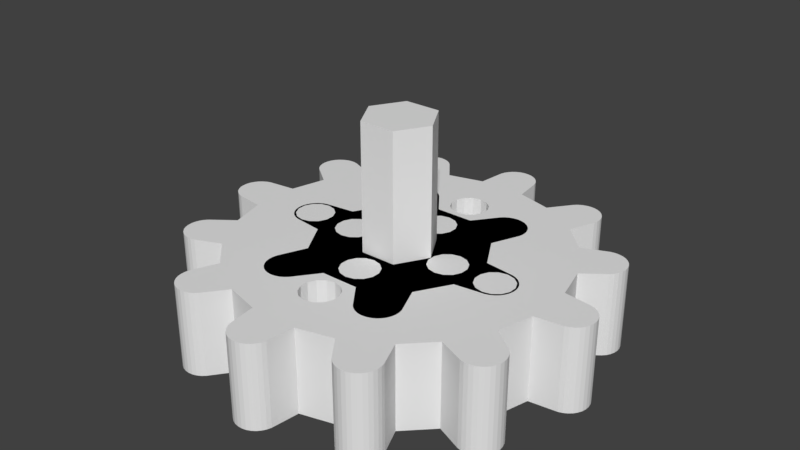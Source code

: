 # Source: PegsNGears.blend  (saved by Blender 2.77.0; exported with 4.5.12 LTS)
import bpy
from mathutils import Matrix  # noqa: F401  (used for matrix-valued properties, if any)

bpy.ops.wm.read_factory_settings(use_empty=True)
scene = bpy.context.scene
scene.name = 'Scene'

# ---- collections
col_collection_1 = bpy.data.collections.new('Collection 1'); scene.collection.children.link(col_collection_1)

# ---- world
world_world = bpy.data.worlds.new('World'); scene.world = world_world
world_world.color = (0.05088, 0.05088, 0.05088)
world_world.use_sun_shadow = False
world_world.sun_shadow_jitter_overblur = 0.0
world_world.cycles.sampling_method = 'MANUAL'

# ---- meshes
me_peg = bpy.data.meshes.new('Peg')
me_peg.from_pydata([(0.2125, 0.0, 1.0), (0.1063, 0.184, 0.0), (0.1063, 0.184, 1.0), (0.2125, 0.0, 0.0), (-0.1063, 0.184, 1.0), (-0.1063, 0.184, 0.0), (-0.2125, 2.602e-17, 0.0), (-0.2125, 2.602e-17, 1.0), (-0.1063, -0.184, 0.0), (-0.1063, -0.184, 1.0), (0.1063, -0.184, 1.0), (0.1063, -0.184, 0.0)], [], [(0, 1, 2), (1, 0, 3), (1, 4, 2), (4, 1, 5), (6, 4, 5), (4, 6, 7), (8, 7, 6), (7, 8, 9), (8, 10, 9), (10, 8, 11), (10, 3, 0), (3, 10, 11), (11, 1, 3), (8, 1, 11), (8, 5, 1), (5, 8, 6), (2, 10, 0), (4, 10, 2), (4, 9, 10), (9, 4, 7)])
_uv = me_peg.uv_layers.new(name='UVMap')
_uv.uv.foreach_set('vector', [0.9928, 0.5, 0.7464, 0.9268, 0.7464, 0.9268, 0.7464, 0.9268, 0.9928, 0.5, 0.9928, 0.5, 0.7464, 0.9268, 0.2536, 0.9268, 0.7464, 0.9268, 0.2536, 0.9268, 0.7464, 0.9268, 0.2536, 0.9268, 0.007211, 0.5, 0.2536, 0.9268, 0.2536, 0.9268, 0.2536, 0.9268, 0.007211, 0.5, 0.007211, 0.5, 0.2536, 0.07323, 0.007211, 0.5, 0.007211, 0.5, 0.007211, 0.5, 0.2536, 0.07323, 0.2536, 0.07323, 0.2536, 0.07323, 0.7464, 0.07323, 0.2536, 0.07323, 0.7464, 0.07323, 0.2536, 0.07323, 0.7464, 0.07323, 0.7464, 0.07323, 0.9928, 0.5, 0.9928, 0.5, 0.9928, 0.5, 0.7464, 0.07323, 0.7464, 0.07323, 0.7464, 0.07323, 0.7464, 0.9268, 0.9928, 0.5, 0.2536, 0.07323, 0.7464, 0.9268, 0.7464, 0.07323, 0.2536, 0.07323, 0.2536, 0.9268, 0.7464, 0.9268, 0.2536, 0.9268, 0.2536, 0.07323, 0.007211, 0.5, 0.7464, 0.9268, 0.7464, 0.07323, 0.9928, 0.5, 0.2536, 0.9268, 0.7464, 0.07323, 0.7464, 0.9268, 0.2536, 0.9268, 0.2536, 0.07323, 0.7464, 0.07323, 0.2536, 0.07323, 0.2536, 0.9268, 0.007211, 0.5])
me_peg.use_remesh_preserve_volume = False
me_peg.use_remesh_preserve_attributes = False
me_peg.use_mirror_vertex_groups = False
me_peg.update()
me_geart12 = bpy.data.meshes.new('GearT12')
me_geart12.from_pydata([(-0.9532, 0.1428, -0.25), (-1.117, 0.1223, 0.25), (-0.9532, 0.1428, 0.25), (-1.117, 0.1223, -0.25), (-1.164, 0.1011, -0.25), (-1.184, 0.08364, 0.25), (-1.164, 0.1011, 0.25), (-1.184, 0.08364, -0.25), (-1.164, -0.1011, -0.25), (-1.142, -0.1142, 0.25), (-1.164, -0.1011, 0.25), (-1.142, -0.1142, -0.25), (-1.142, 0.1142, 0.25), (-1.142, 0.1142, -0.25), (-1.117, -0.1223, -0.25), (-0.9532, -0.1428, 0.25), (-1.117, -0.1223, 0.25), (-0.9532, -0.1428, -0.25), (0.6643, -0.9834, -0.25), (0.6698, -0.9317, -0.25), (0.6698, -0.9578, -0.25), (0.6643, -0.9061, -0.25), (0.6537, -1.007, -0.25), (0.6384, -1.028, -0.25), (0.6189, -1.046, -0.25), (0.4526, -1.028, -0.25), (0.5963, -1.059, -0.25), (1.067, -0.5715, -0.25), (1.067, -0.5195, -0.25), (1.07, -0.5455, -0.25), (1.059, -0.5963, -0.25), (1.059, -0.4946, -0.25), (1.046, -0.6189, -0.25), (1.046, -0.472, -0.25), (1.028, -0.6384, -0.25), (1.028, -0.4526, -0.25), (1.007, -0.6537, -0.25), (0.9834, -0.6643, -0.25), (0.9578, -0.6698, -0.25), (0.9317, -0.6698, -0.25), (0.9061, -0.6643, -0.25), (0.8969, -0.3529, -0.25), (0.6279, -0.1125, -0.25), (0.7541, -0.6003, -0.25), (1.21, -0.03863, -0.25), (1.215, 0.01307, -0.25), (1.215, -0.01307, -0.25), (1.21, 0.03863, -0.25), (1.199, -0.0625, -0.25), (1.199, 0.0625, -0.25), (1.184, -0.08364, -0.25), (1.184, 0.08364, -0.25), (1.164, -0.1011, -0.25), (1.164, 0.1011, -0.25), (1.142, -0.1142, -0.25), (1.142, 0.1142, -0.25), (1.117, -0.1223, -0.25), (1.117, 0.1223, -0.25), (0.9532, -0.1428, -0.25), (0.9532, 0.1428, -0.25), (0.8969, 0.3529, -0.25), (1.067, 0.5195, -0.25), (1.067, 0.5715, -0.25), (1.07, 0.5455, -0.25), (1.059, 0.4946, -0.25), (1.059, 0.5963, -0.25), (1.046, 0.472, -0.25), (1.046, 0.6189, -0.25), (1.028, 0.4526, -0.25), (1.028, 0.6384, -0.25), (1.007, 0.6537, -0.25), (0.9834, 0.6643, -0.25), (0.9578, 0.6698, -0.25), (0.9317, 0.6698, -0.25), (0.9061, 0.6643, -0.25), (0.7375, -0.02503, -0.25), (0.7375, 0.02503, -0.25), (0.7158, 0.07014, -0.25), (0.7158, -0.07014, -0.25), (0.6767, -0.1014, -0.25), (0.579, -0.1014, -0.25), (0.6003, -0.7541, -0.25), (0.5715, -1.067, -0.25), (0.5455, -1.07, -0.25), (0.1097, -0.6529, -0.25), (0.3529, -0.8969, -0.25), (0.4946, -1.059, -0.25), (0.5195, -1.067, -0.25), (0.1097, -0.6028, -0.25), (0.08796, -0.5577, -0.25), (0.6767, 0.1014, -0.25), (0.7541, 0.6003, -0.25), (0.6279, 0.1125, -0.25), (0.579, 0.1014, -0.25), (0.6003, 0.7541, -0.25), (0.1097, 0.6028, -0.25), (0.4526, 1.028, -0.25), (0.3529, 0.8969, -0.25), (0.5963, 1.059, -0.25), (0.08796, 0.5577, -0.25), (0.5399, 0.07014, -0.25), (0.5715, 1.067, -0.25), (0.1407, 0.08125, -0.25), (0.5182, 0.02503, -0.25), (0.5399, -0.07014, -0.25), (0.1407, -0.08125, -0.25), (0.472, -1.046, -0.25), (0.5455, 1.07, -0.25), (0.5195, 1.067, -0.25), (0.08796, -0.698, -0.25), (0.1428, -0.9532, -0.25), (0.4946, 1.059, -0.25), (0.472, 1.046, -0.25), (-0.1428, -0.9532, -0.25), (0.1223, -1.117, -0.25), (-0.1223, -1.117, -0.25), (0.1142, -1.142, -0.25), (0.5182, -0.02503, -0.25), (0.04881, -0.5265, -0.25), (-3.608e-17, -0.1625, -0.25), (-1.144e-16, -0.5154, -0.25), (-0.04881, -0.5265, -0.25), (-0.1407, -0.08125, -0.25), (-0.08796, -0.5577, -0.25), (-0.579, -0.1014, -0.25), (-0.1097, -0.6028, -0.25), (-0.3529, -0.8969, -0.25), (-0.08796, -0.698, -0.25), (-0.1097, -0.6529, -0.25), (-0.6003, -0.7541, -0.25), (-0.7375, 0.02503, -0.25), (-0.8969, 0.3529, -0.25), (-1.184, -0.08364, -0.25), (-1.199, -0.0625, -0.25), (-1.199, 0.0625, -0.25), (-1.21, -0.03863, -0.25), (-1.21, 0.03863, -0.25), (-1.215, -0.01307, -0.25), (-1.215, 0.01307, -0.25), (-0.6279, 0.1125, -0.25), (-0.7541, 0.6003, -0.25), (-0.9061, 0.6643, -0.25), (-1.028, 0.4526, -0.25), (-0.9317, 0.6698, -0.25), (-0.9578, 0.6698, -0.25), (-0.9834, 0.6643, -0.25), (-1.007, 0.6537, -0.25), (-1.028, 0.6384, -0.25), (-1.046, 0.472, -0.25), (-1.046, 0.6189, -0.25), (-1.059, 0.4946, -0.25), (-1.059, 0.5963, -0.25), (-1.067, 0.5195, -0.25), (-1.067, 0.5715, -0.25), (-1.07, 0.5455, -0.25), (-0.1142, -1.142, -0.25), (0.1011, -1.164, -0.25), (0.08364, -1.184, -0.25), (0.0625, -1.199, -0.25), (0.04881, -0.7292, -0.25), (0.03863, -1.21, -0.25), (0.01307, -1.215, -0.25), (-1.644e-16, -0.7404, -0.25), (-0.01307, -1.215, -0.25), (-0.03863, -1.21, -0.25), (-0.0625, -1.199, -0.25), (-0.08364, -1.184, -0.25), (-0.1011, -1.164, -0.25), (-0.04881, -0.7292, -0.25), (0.1097, 0.6529, -0.25), (0.08796, 0.698, -0.25), (0.1428, 0.9532, -0.25), (0.04881, 0.5265, -0.25), (3.608e-17, 0.1625, -0.25), (1.144e-16, 0.5154, -0.25), (-0.04881, 0.5265, -0.25), (-0.1407, 0.08125, -0.25), (-0.08796, 0.5577, -0.25), (-0.6003, 0.7541, -0.25), (-0.1097, 0.6529, -0.25), (-0.1097, 0.6028, -0.25), (-0.1428, 0.9532, -0.25), (-0.1142, 1.142, -0.25), (-0.5399, 0.07014, -0.25), (-0.579, 0.1014, -0.25), (-0.1223, 1.117, -0.25), (-0.5182, -0.02503, -0.25), (-0.5399, -0.07014, -0.25), (-0.5182, 0.02503, -0.25), (-0.4526, -1.028, -0.25), (-0.6643, -0.9061, -0.25), (-0.472, -1.046, -0.25), (-0.4946, -1.059, -0.25), (-0.3529, 0.8969, -0.25), (-0.5195, -1.067, -0.25), (-0.5455, -1.07, -0.25), (-0.5715, -1.067, -0.25), (-0.5963, -1.059, -0.25), (-0.7541, -0.6003, -0.25), (-0.6279, -0.1125, -0.25), (-0.8969, -0.3529, -0.25), (-0.6767, -0.1014, -0.25), (-0.7158, -0.07014, -0.25), (0.04881, 0.7292, -0.25), (1.644e-16, 0.7404, -0.25), (0.1223, 1.117, -0.25), (0.1142, 1.142, -0.25), (0.1011, 1.164, -0.25), (0.08364, 1.184, -0.25), (0.0625, 1.199, -0.25), (0.03863, 1.21, -0.25), (0.01307, 1.215, -0.25), (-0.01307, 1.215, -0.25), (-0.04881, 0.7292, -0.25), (-0.03863, 1.21, -0.25), (-0.0625, 1.199, -0.25), (-0.08796, 0.698, -0.25), (-0.08364, 1.184, -0.25), (-0.1011, 1.164, -0.25), (0.6643, 0.9061, -0.25), (0.6698, 0.9578, -0.25), (0.6698, 0.9317, -0.25), (0.6643, 0.9834, -0.25), (0.6537, 1.007, -0.25), (0.6384, 1.028, -0.25), (0.6189, 1.046, -0.25), (-0.6189, -1.046, -0.25), (-0.6384, -1.028, -0.25), (-0.6537, -1.007, -0.25), (-0.6643, -0.9834, -0.25), (-0.6698, -0.9578, -0.25), (-0.6698, -0.9317, -0.25), (-0.6643, 0.9061, -0.25), (-0.4526, 1.028, -0.25), (-0.472, 1.046, -0.25), (-0.4946, 1.059, -0.25), (-0.5195, 1.067, -0.25), (-0.5455, 1.07, -0.25), (-0.5715, 1.067, -0.25), (-0.6767, 0.1014, -0.25), (-0.7158, 0.07014, -0.25), (-0.7375, -0.02503, -0.25), (-0.9061, -0.6643, -0.25), (-1.028, -0.4526, -0.25), (-0.9317, -0.6698, -0.25), (-0.9578, -0.6698, -0.25), (-0.9834, -0.6643, -0.25), (-1.007, -0.6537, -0.25), (-1.028, -0.6384, -0.25), (-1.046, -0.6189, -0.25), (-1.046, -0.472, -0.25), (-1.059, -0.5963, -0.25), (-1.059, -0.4946, -0.25), (-1.067, -0.5715, -0.25), (-1.067, -0.5195, -0.25), (-1.07, -0.5455, -0.25), (-0.5963, 1.059, -0.25), (-0.6189, 1.046, -0.25), (-0.6384, 1.028, -0.25), (-0.6537, 1.007, -0.25), (-0.6643, 0.9834, -0.25), (-0.6698, 0.9317, -0.25), (-0.6698, 0.9578, -0.25), (-1.199, 0.0625, 0.25), (-1.21, 0.03863, 0.25), (-1.184, -0.08364, 0.25), (-1.215, 0.01307, 0.25), (-1.215, -0.01307, 0.25), (-1.21, -0.03863, 0.25), (-1.199, -0.0625, 0.25), (0.6643, 0.9834, 0.25), (0.6698, 0.9317, 0.25), (0.6698, 0.9578, 0.25), (0.6643, 0.9061, 0.25), (0.6537, 1.007, 0.25), (0.6384, 1.028, 0.25), (0.6189, 1.046, 0.25), (0.4526, 1.028, 0.25), (0.5963, 1.059, 0.25), (1.067, 0.5715, 0.25), (1.067, 0.5195, 0.25), (1.07, 0.5455, 0.25), (1.059, 0.5963, 0.25), (1.059, 0.4946, 0.25), (1.046, 0.6189, 0.25), (1.046, 0.472, 0.25), (1.028, 0.6384, 0.25), (1.028, 0.4526, 0.25), (1.007, 0.6537, 0.25), (0.9834, 0.6643, 0.25), (0.9578, 0.6698, 0.25), (0.9317, 0.6698, 0.25), (0.9061, 0.6643, 0.25), (0.8969, 0.3529, 0.25), (0.6279, 0.1125, 0.25), (0.7541, 0.6003, 0.25), (1.21, 0.03863, 0.25), (1.215, -0.01307, 0.25), (1.215, 0.01307, 0.25), (1.21, -0.03863, 0.25), (1.199, 0.0625, 0.25), (1.199, -0.0625, 0.25), (1.184, 0.08364, 0.25), (1.184, -0.08364, 0.25), (1.164, 0.1011, 0.25), (1.164, -0.1011, 0.25), (1.142, 0.1142, 0.25), (1.142, -0.1142, 0.25), (1.117, 0.1223, 0.25), (1.117, -0.1223, 0.25), (0.9532, 0.1428, 0.25), (0.9532, -0.1428, 0.25), (0.8969, -0.3529, 0.25), (1.067, -0.5195, 0.25), (1.067, -0.5715, 0.25), (1.07, -0.5455, 0.25), (1.059, -0.4946, 0.25), (1.059, -0.5963, 0.25), (1.046, -0.472, 0.25), (1.046, -0.6189, 0.25), (1.028, -0.4526, 0.25), (1.028, -0.6384, 0.25), (1.007, -0.6537, 0.25), (0.9834, -0.6643, 0.25), (0.9578, -0.6698, 0.25), (0.9317, -0.6698, 0.25), (0.9061, -0.6643, 0.25), (0.7375, 0.02503, 0.25), (0.7375, -0.02503, 0.25), (0.7158, -0.07014, 0.25), (0.7158, 0.07014, 0.25), (0.6767, 0.1014, 0.25), (0.579, 0.1014, 0.25), (0.6003, 0.7541, 0.25), (0.5715, 1.067, 0.25), (0.5455, 1.07, 0.25), (0.1097, 0.6529, 0.25), (0.3529, 0.8969, 0.25), (0.4946, 1.059, 0.25), (0.5195, 1.067, 0.25), (0.1097, 0.6028, 0.25), (0.08796, 0.5577, 0.25), (0.6767, -0.1014, 0.25), (0.7541, -0.6003, 0.25), (0.6279, -0.1125, 0.25), (0.579, -0.1014, 0.25), (0.6003, -0.7541, 0.25), (0.1097, -0.6028, 0.25), (0.4526, -1.028, 0.25), (0.3529, -0.8969, 0.25), (0.5963, -1.059, 0.25), (0.08796, -0.5577, 0.25), (0.5399, -0.07014, 0.25), (0.5715, -1.067, 0.25), (0.1407, -0.08125, 0.25), (0.5182, -0.02503, 0.25), (0.5399, 0.07014, 0.25), (0.1407, 0.08125, 0.25), (0.472, 1.046, 0.25), (0.5455, -1.07, 0.25), (0.5195, -1.067, 0.25), (0.08796, 0.698, 0.25), (0.1428, 0.9532, 0.25), (0.4946, -1.059, 0.25), (0.472, -1.046, 0.25), (-0.1428, 0.9532, 0.25), (0.1223, 1.117, 0.25), (-0.1223, 1.117, 0.25), (0.1142, 1.142, 0.25), (0.5182, 0.02503, 0.25), (0.04881, 0.5265, 0.25), (3.608e-17, 0.1625, 0.25), (1.144e-16, 0.5154, 0.25), (-0.04881, 0.5265, 0.25), (-0.1407, 0.08125, 0.25), (-0.08796, 0.5577, 0.25), (-0.579, 0.1014, 0.25), (-0.1097, 0.6028, 0.25), (-0.3529, 0.8969, 0.25), (-0.08796, 0.698, 0.25), (-0.1097, 0.6529, 0.25), (-0.6003, 0.7541, 0.25), (-0.7375, -0.02503, 0.25), (-0.8969, -0.3529, 0.25), (-0.6279, -0.1125, 0.25), (-0.7541, -0.6003, 0.25), (-0.9061, -0.6643, 0.25), (-1.028, -0.4526, 0.25), (-0.9317, -0.6698, 0.25), (-0.9578, -0.6698, 0.25), (-0.9834, -0.6643, 0.25), (-1.007, -0.6537, 0.25), (-1.028, -0.6384, 0.25), (-1.046, -0.472, 0.25), (-1.046, -0.6189, 0.25), (-1.059, -0.4946, 0.25), (-1.059, -0.5963, 0.25), (-1.067, -0.5195, 0.25), (-1.067, -0.5715, 0.25), (-1.07, -0.5455, 0.25), (0.6643, -0.9061, 0.25), (0.6698, -0.9578, 0.25), (0.6698, -0.9317, 0.25), (0.6643, -0.9834, 0.25), (0.6537, -1.007, 0.25), (0.6384, -1.028, 0.25), (0.6189, -1.046, 0.25), (-0.6643, 0.9061, 0.25), (-0.4526, 1.028, 0.25), (-0.6189, 1.046, 0.25), (-0.6384, 1.028, 0.25), (-0.6537, 1.007, 0.25), (-0.6643, 0.9834, 0.25), (-0.6698, 0.9578, 0.25), (-0.6698, 0.9317, 0.25), (-0.08796, -0.5577, 0.25), (-0.579, -0.1014, 0.25), (-0.1097, -0.6028, 0.25), (-0.6643, -0.9061, 0.25), (-0.3529, -0.8969, 0.25), (-0.6003, -0.7541, 0.25), (-0.4946, -1.059, 0.25), (-0.5195, -1.067, 0.25), (-0.5455, -1.07, 0.25), (-0.5715, -1.067, 0.25), (-0.6767, -0.1014, 0.25), (-0.7158, -0.07014, 0.25), (-0.7158, 0.07014, 0.25), (-0.7375, 0.02503, 0.25), (-0.9061, 0.6643, 0.25), (-0.8969, 0.3529, 0.25), (-0.7541, 0.6003, 0.25), (-1.028, 0.4526, 0.25), (-0.9317, 0.6698, 0.25), (-0.9578, 0.6698, 0.25), (-0.9834, 0.6643, 0.25), (-1.007, 0.6537, 0.25), (-1.028, 0.6384, 0.25), (-1.046, 0.6189, 0.25), (-1.046, 0.472, 0.25), (-1.059, 0.5963, 0.25), (-1.059, 0.4946, 0.25), (-1.067, 0.5715, 0.25), (-1.067, 0.5195, 0.25), (-1.07, 0.5455, 0.25), (-0.5963, -1.059, 0.25), (-0.6189, -1.046, 0.25), (-0.6384, -1.028, 0.25), (-0.6537, -1.007, 0.25), (-0.6643, -0.9834, 0.25), (-0.6698, -0.9317, 0.25), (-0.6698, -0.9578, 0.25), (-0.1142, 1.142, 0.25), (0.1011, 1.164, 0.25), (0.08364, 1.184, 0.25), (0.0625, 1.199, 0.25), (0.04881, 0.7292, 0.25), (0.03863, 1.21, 0.25), (0.01307, 1.215, 0.25), (1.644e-16, 0.7404, 0.25), (-0.01307, 1.215, 0.25), (-0.03863, 1.21, 0.25), (-0.0625, 1.199, 0.25), (-0.08364, 1.184, 0.25), (-0.1011, 1.164, 0.25), (-0.04881, 0.7292, 0.25), (0.1097, -0.6529, 0.25), (0.08796, -0.698, 0.25), (0.1428, -0.9532, 0.25), (0.04881, -0.5265, 0.25), (-3.608e-17, -0.1625, 0.25), (-1.144e-16, -0.5154, 0.25), (-0.04881, -0.5265, 0.25), (-0.1407, -0.08125, 0.25), (-0.1097, -0.6529, 0.25), (-0.1428, -0.9532, 0.25), (-0.1142, -1.142, 0.25), (-0.5182, -0.02503, 0.25), (-0.5182, 0.02503, 0.25), (-0.5399, -0.07014, 0.25), (-0.1223, -1.117, 0.25), (-0.5399, 0.07014, 0.25), (-0.5963, 1.059, 0.25), (-0.472, 1.046, 0.25), (-0.4946, 1.059, 0.25), (-0.4526, -1.028, 0.25), (-0.472, -1.046, 0.25), (-0.5195, 1.067, 0.25), (-0.5455, 1.07, 0.25), (-0.5715, 1.067, 0.25), (-0.6279, 0.1125, 0.25), (-0.6767, 0.1014, 0.25), (0.04881, -0.7292, 0.25), (-1.644e-16, -0.7404, 0.25), (0.1223, -1.117, 0.25), (0.1142, -1.142, 0.25), (0.1011, -1.164, 0.25), (0.08364, -1.184, 0.25), (0.0625, -1.199, 0.25), (0.03863, -1.21, 0.25), (0.01307, -1.215, 0.25), (-0.01307, -1.215, 0.25), (-0.04881, -0.7292, 0.25), (-0.03863, -1.21, 0.25), (-0.0625, -1.199, 0.25), (-0.08796, -0.698, 0.25), (-0.08364, -1.184, 0.25), (-0.1011, -1.164, 0.25)], [], [(0, 1, 2), (1, 0, 3), (4, 5, 6), (5, 4, 7), (8, 9, 10), (9, 8, 11), (3, 12, 1), (12, 3, 13), (14, 15, 16), (15, 14, 17), (18, 19, 20), (18, 21, 19), (22, 21, 18), (23, 21, 22), (24, 21, 23), (25, 21, 24), (25, 24, 26), (27, 28, 29), (30, 28, 27), (30, 31, 28), (32, 31, 30), (32, 33, 31), (34, 33, 32), (34, 35, 33), (36, 35, 34), (37, 35, 36), (38, 35, 37), (39, 35, 38), (40, 35, 39), (40, 41, 35), (42, 41, 43), (43, 41, 40), (44, 45, 46), (44, 47, 45), (48, 47, 44), (48, 49, 47), (50, 49, 48), (50, 51, 49), (52, 51, 50), (52, 53, 51), (54, 53, 52), (54, 55, 53), (56, 55, 54), (56, 57, 55), (58, 57, 56), (58, 59, 57), (41, 59, 58), (59, 41, 60), (61, 62, 63), (64, 62, 61), (64, 65, 62), (66, 65, 64), (66, 67, 65), (68, 67, 66), (68, 69, 67), (68, 70, 69), (68, 71, 70), (68, 72, 71), (68, 73, 72), (68, 74, 73), (60, 74, 68), (41, 75, 60), (76, 60, 75), (77, 60, 76), (41, 78, 75), (41, 79, 78), (41, 42, 79), (80, 43, 81), (43, 80, 42), (21, 25, 81), (25, 26, 82), (25, 82, 83), (84, 81, 85), (86, 83, 87), (81, 88, 80), (89, 80, 88), (25, 83, 86), (90, 60, 77), (60, 91, 74), (92, 60, 90), (60, 92, 91), (93, 91, 92), (91, 93, 94), (95, 94, 93), (96, 94, 97), (94, 96, 98), (99, 93, 100), (98, 96, 101), (102, 100, 103), (80, 89, 104), (102, 103, 105), (25, 86, 106), (100, 102, 99), (81, 25, 85), (101, 96, 107), (105, 104, 89), (107, 96, 108), (109, 85, 110), (108, 96, 111), (111, 96, 112), (113, 110, 114), (115, 114, 116), (81, 84, 88), (104, 105, 117), (117, 105, 103), (118, 105, 89), (118, 119, 105), (120, 119, 118), (121, 119, 120), (122, 121, 123), (124, 123, 125), (126, 127, 113), (121, 122, 119), (127, 126, 128), (128, 129, 125), (129, 128, 126), (0, 130, 17), (130, 0, 131), (14, 0, 17), (14, 3, 0), (11, 3, 14), (11, 13, 3), (8, 13, 11), (8, 4, 13), (132, 4, 8), (132, 7, 4), (133, 7, 132), (133, 134, 7), (135, 134, 133), (135, 136, 134), (137, 136, 135), (136, 137, 138), (139, 131, 140), (131, 141, 140), (142, 141, 131), (141, 142, 143), (143, 142, 144), (144, 142, 145), (145, 142, 146), (142, 147, 146), (148, 147, 142), (148, 149, 147), (150, 149, 148), (150, 151, 149), (152, 151, 150), (152, 153, 151), (153, 152, 154), (155, 116, 156), (85, 109, 84), (155, 156, 157), (155, 157, 158), (110, 159, 109), (155, 158, 160), (155, 160, 161), (110, 162, 159), (155, 161, 163), (155, 163, 164), (115, 116, 155), (155, 164, 165), (155, 165, 166), (114, 115, 113), (155, 166, 167), (110, 113, 162), (168, 113, 127), (162, 113, 168), (169, 94, 95), (94, 169, 97), (97, 170, 171), (170, 97, 169), (93, 99, 95), (102, 172, 99), (173, 172, 102), (172, 173, 174), (173, 175, 174), (176, 175, 173), (175, 176, 177), (178, 179, 180), (179, 181, 182), (183, 177, 176), (177, 184, 180), (182, 181, 185), (124, 125, 129), (186, 122, 187), (188, 176, 186), (129, 126, 189), (183, 176, 188), (190, 189, 191), (177, 183, 184), (190, 191, 192), (179, 193, 181), (179, 178, 193), (190, 192, 194), (187, 123, 124), (190, 194, 195), (190, 195, 196), (122, 186, 176), (190, 196, 197), (123, 187, 122), (198, 124, 129), (124, 198, 199), (200, 199, 198), (199, 200, 201), (17, 202, 200), (201, 200, 202), (203, 171, 170), (204, 171, 203), (182, 171, 204), (171, 182, 205), (205, 182, 206), (206, 182, 207), (207, 182, 208), (208, 182, 209), (209, 182, 210), (210, 182, 211), (211, 182, 212), (182, 204, 213), (212, 182, 214), (214, 182, 215), (182, 213, 216), (215, 182, 217), (182, 216, 179), (217, 182, 218), (219, 220, 221), (219, 222, 220), (219, 223, 222), (219, 224, 223), (219, 225, 224), (98, 219, 94), (219, 98, 225), (190, 197, 226), (190, 226, 227), (190, 227, 228), (190, 228, 229), (189, 190, 129), (230, 190, 229), (190, 230, 231), (232, 233, 178), (233, 232, 234), (193, 178, 233), (234, 232, 235), (235, 232, 236), (180, 184, 178), (236, 232, 237), (237, 232, 238), (140, 184, 139), (131, 139, 239), (131, 239, 240), (131, 240, 130), (184, 140, 178), (202, 17, 241), (241, 17, 130), (242, 200, 198), (243, 242, 244), (243, 244, 245), (243, 245, 246), (243, 246, 247), (243, 247, 248), (242, 243, 200), (249, 243, 248), (249, 250, 243), (251, 250, 249), (251, 252, 250), (253, 252, 251), (253, 254, 252), (254, 253, 255), (238, 232, 256), (256, 232, 257), (257, 232, 258), (258, 232, 259), (232, 260, 259), (261, 260, 232), (260, 261, 262), (11, 16, 9), (16, 11, 14), (13, 6, 12), (6, 13, 4), (136, 263, 134), (263, 136, 264), (132, 10, 265), (10, 132, 8), (137, 266, 138), (266, 137, 267), (138, 264, 136), (264, 138, 266), (134, 5, 7), (5, 134, 263), (133, 268, 135), (268, 133, 269), (135, 267, 137), (267, 135, 268), (270, 271, 272), (270, 273, 271), (274, 273, 270), (275, 273, 274), (276, 273, 275), (277, 273, 276), (277, 276, 278), (279, 280, 281), (282, 280, 279), (282, 283, 280), (284, 283, 282), (284, 285, 283), (286, 285, 284), (286, 287, 285), (288, 287, 286), (289, 287, 288), (290, 287, 289), (291, 287, 290), (292, 287, 291), (292, 293, 287), (294, 293, 295), (295, 293, 292), (296, 297, 298), (296, 299, 297), (300, 299, 296), (300, 301, 299), (302, 301, 300), (302, 303, 301), (304, 303, 302), (304, 305, 303), (306, 305, 304), (306, 307, 305), (308, 307, 306), (308, 309, 307), (310, 309, 308), (310, 311, 309), (293, 311, 310), (311, 293, 312), (313, 314, 315), (316, 314, 313), (316, 317, 314), (318, 317, 316), (318, 319, 317), (320, 319, 318), (320, 321, 319), (320, 322, 321), (320, 323, 322), (320, 324, 323), (320, 325, 324), (320, 326, 325), (312, 326, 320), (293, 327, 312), (328, 312, 327), (329, 312, 328), (293, 330, 327), (293, 331, 330), (293, 294, 331), (332, 295, 333), (295, 332, 294), (273, 277, 333), (277, 278, 334), (277, 334, 335), (336, 333, 337), (338, 335, 339), (333, 340, 332), (341, 332, 340), (277, 335, 338), (342, 312, 329), (312, 343, 326), (344, 312, 342), (312, 344, 343), (345, 343, 344), (343, 345, 346), (347, 346, 345), (348, 346, 349), (346, 348, 350), (351, 345, 352), (350, 348, 353), (354, 352, 355), (332, 341, 356), (354, 355, 357), (277, 338, 358), (352, 354, 351), (333, 277, 337), (353, 348, 359), (357, 356, 341), (359, 348, 360), (361, 337, 362), (360, 348, 363), (363, 348, 364), (365, 362, 366), (367, 366, 368), (333, 336, 340), (356, 357, 369), (369, 357, 355), (370, 357, 341), (371, 370, 372), (370, 371, 357), (373, 371, 372), (374, 373, 375), (376, 375, 377), (378, 379, 365), (373, 374, 371), (379, 378, 380), (380, 381, 377), (381, 380, 378), (15, 382, 2), (382, 15, 383), (1, 15, 2), (1, 16, 15), (12, 16, 1), (12, 9, 16), (6, 9, 12), (6, 10, 9), (5, 10, 6), (5, 265, 10), (263, 265, 5), (263, 269, 265), (264, 269, 263), (264, 268, 269), (266, 268, 264), (268, 266, 267), (384, 383, 385), (383, 386, 385), (387, 386, 383), (386, 387, 388), (388, 387, 389), (389, 387, 390), (390, 387, 391), (387, 392, 391), (393, 392, 387), (393, 394, 392), (395, 394, 393), (395, 396, 394), (397, 396, 395), (397, 398, 396), (398, 397, 399), (400, 401, 402), (400, 403, 401), (400, 404, 403), (400, 405, 404), (400, 406, 405), (350, 400, 346), (400, 350, 406), (407, 408, 409), (407, 409, 410), (407, 410, 411), (407, 411, 412), (408, 407, 381), (413, 407, 412), (407, 413, 414), (415, 416, 417), (418, 419, 420), (417, 420, 419), (419, 418, 421), (421, 418, 422), (417, 416, 420), (422, 418, 423), (423, 418, 424), (385, 416, 384), (383, 384, 425), (383, 425, 426), (383, 426, 382), (416, 385, 420), (427, 2, 428), (428, 2, 382), (429, 430, 431), (432, 429, 433), (432, 433, 434), (432, 434, 435), (432, 435, 436), (432, 436, 437), (429, 432, 430), (438, 432, 437), (438, 439, 432), (440, 439, 438), (440, 441, 439), (442, 441, 440), (442, 443, 441), (443, 442, 444), (424, 418, 445), (445, 418, 446), (446, 418, 447), (447, 418, 448), (418, 449, 448), (450, 449, 418), (449, 450, 451), (452, 368, 453), (337, 361, 336), (452, 453, 454), (452, 454, 455), (362, 456, 361), (452, 455, 457), (452, 457, 458), (362, 459, 456), (452, 458, 460), (452, 460, 461), (367, 368, 452), (452, 461, 462), (452, 462, 463), (366, 367, 365), (452, 463, 464), (362, 365, 459), (465, 365, 379), (459, 365, 465), (466, 346, 347), (346, 466, 349), (349, 467, 468), (467, 349, 466), (345, 351, 347), (354, 469, 351), (470, 469, 354), (470, 471, 469), (470, 472, 471), (473, 472, 470), (472, 473, 415), (419, 474, 417), (474, 475, 476), (477, 473, 478), (479, 473, 477), (476, 475, 480), (376, 377, 381), (478, 374, 481), (473, 479, 415), (381, 378, 408), (474, 419, 475), (482, 408, 483), (416, 415, 479), (482, 483, 484), (419, 421, 485), (485, 421, 486), (482, 484, 487), (481, 375, 376), (482, 487, 488), (482, 488, 489), (374, 478, 473), (409, 408, 482), (375, 481, 374), (431, 376, 381), (376, 431, 490), (430, 490, 431), (490, 430, 491), (2, 427, 430), (491, 430, 427), (492, 468, 467), (493, 468, 492), (476, 468, 493), (468, 476, 494), (494, 476, 495), (495, 476, 496), (496, 476, 497), (497, 476, 498), (498, 476, 499), (499, 476, 500), (500, 476, 501), (476, 493, 502), (501, 476, 503), (503, 476, 504), (476, 502, 505), (504, 476, 506), (476, 505, 474), (506, 476, 507), (132, 269, 133), (269, 132, 265), (200, 387, 383), (387, 200, 243), (254, 395, 252), (395, 254, 397), (245, 388, 389), (388, 245, 244), (249, 396, 251), (396, 249, 394), (250, 387, 243), (387, 250, 393), (246, 389, 390), (389, 246, 245), (242, 385, 386), (385, 242, 198), (252, 393, 250), (393, 252, 395), (253, 399, 255), (399, 253, 398), (248, 394, 249), (394, 248, 392), (255, 397, 254), (397, 255, 399), (251, 398, 253), (398, 251, 396), (244, 386, 388), (386, 244, 242), (248, 391, 392), (391, 248, 247), (247, 390, 391), (390, 247, 246), (190, 420, 129), (420, 190, 418), (227, 446, 447), (446, 227, 226), (192, 486, 421), (486, 192, 191), (229, 451, 230), (451, 229, 449), (231, 418, 190), (418, 231, 450), (228, 449, 229), (449, 228, 448), (194, 421, 422), (421, 194, 192), (485, 126, 419), (126, 485, 189), (191, 485, 486), (485, 191, 189), (230, 450, 231), (450, 230, 451), (227, 448, 228), (448, 227, 447), (195, 422, 423), (422, 195, 194), (197, 424, 445), (424, 197, 196), (226, 445, 446), (445, 226, 197), (196, 423, 424), (423, 196, 195), (115, 475, 113), (475, 115, 480), (166, 507, 167), (507, 166, 506), (496, 116, 495), (116, 496, 156), (155, 480, 115), (480, 155, 476), (494, 110, 468), (110, 494, 114), (167, 476, 155), (476, 167, 507), (165, 503, 504), (503, 165, 164), (497, 156, 496), (156, 497, 157), (163, 500, 501), (500, 163, 161), (164, 501, 503), (501, 164, 163), (166, 504, 506), (504, 166, 165), (495, 114, 494), (114, 495, 116), (160, 498, 499), (498, 160, 158), (161, 499, 500), (499, 161, 160), (158, 497, 498), (497, 158, 157), (25, 349, 85), (349, 25, 348), (86, 360, 363), (360, 86, 87), (401, 19, 402), (19, 401, 20), (26, 406, 350), (406, 26, 24), (25, 364, 348), (364, 25, 106), (403, 20, 401), (20, 403, 18), (400, 81, 346), (81, 400, 21), (106, 363, 364), (363, 106, 86), (83, 353, 359), (353, 83, 82), (24, 405, 406), (405, 24, 23), (404, 18, 403), (18, 404, 22), (87, 359, 360), (359, 87, 83), (82, 350, 353), (350, 82, 26), (402, 21, 400), (21, 402, 19), (405, 22, 404), (22, 405, 23), (43, 326, 343), (326, 43, 40), (316, 33, 318), (33, 316, 31), (40, 325, 326), (325, 40, 39), (37, 322, 323), (322, 37, 36), (313, 31, 316), (31, 313, 28), (35, 312, 320), (312, 35, 41), (318, 35, 320), (35, 318, 33), (39, 324, 325), (324, 39, 38), (36, 321, 322), (321, 36, 34), (38, 323, 324), (323, 38, 37), (321, 32, 319), (32, 321, 34), (314, 29, 315), (29, 314, 27), (315, 28, 313), (28, 315, 29), (317, 27, 314), (27, 317, 30), (319, 30, 317), (30, 319, 32), (52, 303, 305), (303, 52, 50), (53, 306, 304), (306, 53, 55), (299, 46, 297), (46, 299, 44), (56, 307, 309), (307, 56, 54), (57, 310, 308), (310, 57, 59), (58, 309, 311), (309, 58, 56), (54, 305, 307), (305, 54, 52), (303, 48, 301), (48, 303, 50), (301, 44, 299), (44, 301, 48), (51, 304, 302), (304, 51, 53), (297, 45, 298), (45, 297, 46), (55, 308, 306), (308, 55, 57), (296, 49, 300), (49, 296, 47), (298, 47, 296), (47, 298, 45), (300, 51, 302), (51, 300, 49), (283, 61, 280), (61, 283, 64), (72, 291, 290), (291, 72, 73), (282, 67, 284), (67, 282, 65), (287, 66, 285), (66, 287, 68), (71, 290, 289), (290, 71, 72), (74, 295, 292), (295, 74, 91), (73, 292, 291), (292, 73, 74), (60, 287, 293), (287, 60, 68), (285, 64, 283), (64, 285, 66), (280, 63, 281), (63, 280, 61), (281, 62, 279), (62, 281, 63), (284, 69, 286), (69, 284, 67), (70, 289, 288), (289, 70, 71), (279, 65, 282), (65, 279, 62), (69, 288, 286), (288, 69, 70), (224, 276, 275), (276, 224, 225), (111, 358, 338), (358, 111, 112), (273, 221, 271), (221, 273, 219), (270, 223, 274), (223, 270, 222), (108, 338, 339), (338, 108, 111), (97, 277, 96), (277, 97, 337), (112, 277, 358), (277, 112, 96), (333, 219, 273), (219, 333, 94), (271, 220, 272), (220, 271, 221), (274, 224, 275), (224, 274, 223), (225, 278, 276), (278, 225, 98), (272, 222, 270), (222, 272, 220), (101, 335, 334), (335, 101, 107), (107, 339, 335), (339, 107, 108), (98, 334, 278), (334, 98, 101), (182, 464, 218), (464, 182, 452), (210, 458, 457), (458, 210, 211), (366, 206, 368), (206, 366, 205), (181, 367, 185), (367, 181, 365), (185, 452, 182), (452, 185, 367), (362, 205, 366), (205, 362, 171), (368, 207, 453), (207, 368, 206), (208, 455, 454), (455, 208, 209), (209, 457, 455), (457, 209, 210), (218, 463, 217), (463, 218, 464), (211, 460, 458), (460, 211, 212), (453, 208, 454), (208, 453, 207), (214, 462, 461), (462, 214, 215), (212, 461, 460), (461, 212, 214), (215, 463, 462), (463, 215, 217), (235, 487, 484), (487, 235, 236), (261, 413, 262), (413, 261, 414), (256, 409, 482), (409, 256, 257), (233, 483, 408), (483, 233, 234), (262, 412, 260), (412, 262, 413), (178, 407, 232), (407, 178, 381), (232, 414, 261), (414, 232, 407), (378, 233, 408), (233, 378, 193), (234, 484, 483), (484, 234, 235), (236, 488, 487), (488, 236, 237), (237, 489, 488), (489, 237, 238), (257, 410, 409), (410, 257, 258), (238, 482, 489), (482, 238, 256), (259, 410, 258), (410, 259, 411), (260, 411, 259), (411, 260, 412), (149, 437, 147), (437, 149, 438), (148, 441, 150), (441, 148, 439), (144, 435, 434), (435, 144, 145), (141, 433, 429), (433, 141, 143), (145, 436, 435), (436, 145, 146), (150, 443, 152), (443, 150, 441), (142, 430, 432), (430, 142, 131), (142, 439, 148), (439, 142, 432), (140, 429, 431), (429, 140, 141), (143, 434, 433), (434, 143, 144), (146, 437, 436), (437, 146, 147), (153, 440, 151), (440, 153, 442), (151, 438, 149), (438, 151, 440), (152, 444, 154), (444, 152, 443), (154, 442, 153), (442, 154, 444), (181, 378, 365), (378, 181, 193), (200, 15, 17), (15, 200, 383), (310, 60, 293), (60, 310, 59), (0, 430, 131), (430, 0, 2), (126, 475, 419), (475, 126, 113), (140, 381, 178), (381, 140, 431), (129, 385, 198), (385, 129, 420), (346, 43, 343), (43, 346, 81), (97, 362, 337), (362, 97, 171), (312, 58, 311), (58, 312, 41), (295, 94, 333), (94, 295, 91), (110, 349, 468), (349, 110, 85), (239, 490, 491), (490, 239, 139), (199, 425, 384), (425, 199, 201), (382, 130, 428), (130, 382, 241), (186, 478, 188), (478, 186, 477), (188, 481, 183), (481, 188, 478), (428, 240, 427), (240, 428, 130), (240, 491, 427), (491, 240, 239), (201, 426, 425), (426, 201, 202), (426, 241, 382), (241, 426, 202), (139, 376, 490), (376, 139, 184), (187, 477, 186), (477, 187, 479), (184, 481, 376), (481, 184, 183), (187, 416, 479), (416, 187, 124), (124, 384, 416), (384, 124, 199), (213, 459, 465), (459, 213, 204), (377, 179, 380), (179, 377, 180), (380, 216, 379), (216, 380, 179), (216, 465, 379), (465, 216, 213), (175, 375, 373), (375, 175, 177), (174, 373, 372), (373, 174, 175), (375, 180, 377), (180, 375, 177), (204, 456, 459), (456, 204, 203), (95, 336, 169), (336, 95, 340), (99, 370, 341), (370, 99, 172), (172, 372, 370), (372, 172, 174), (203, 361, 456), (361, 203, 170), (169, 361, 170), (361, 169, 336), (99, 340, 95), (340, 99, 341), (93, 294, 332), (294, 93, 92), (42, 345, 344), (345, 42, 80), (355, 103, 369), (103, 355, 117), (100, 332, 356), (332, 100, 93), (352, 117, 355), (117, 352, 104), (75, 327, 76), (327, 75, 328), (76, 330, 77), (330, 76, 327), (369, 100, 356), (100, 369, 103), (80, 352, 345), (352, 80, 104), (92, 331, 294), (331, 92, 90), (90, 330, 331), (330, 90, 77), (78, 328, 75), (328, 78, 329), (78, 342, 329), (342, 78, 79), (79, 344, 342), (344, 79, 42), (121, 471, 472), (471, 121, 120), (162, 502, 493), (502, 162, 168), (474, 125, 417), (125, 474, 128), (505, 128, 474), (128, 505, 127), (84, 347, 88), (347, 84, 466), (88, 351, 89), (351, 88, 347), (417, 123, 415), (123, 417, 125), (123, 472, 415), (472, 123, 121), (168, 505, 502), (505, 168, 127), (120, 469, 471), (469, 120, 118), (109, 466, 84), (466, 109, 467), (159, 493, 492), (493, 159, 162), (118, 351, 469), (351, 118, 89), (109, 492, 467), (492, 109, 159), (176, 371, 374), (371, 176, 173), (119, 473, 470), (473, 119, 122), (473, 176, 374), (176, 473, 122), (105, 470, 354), (470, 105, 119), (173, 357, 371), (357, 173, 102), (105, 357, 102), (357, 105, 354)])
me_geart12.use_remesh_preserve_volume = False
me_geart12.use_remesh_preserve_attributes = False
me_geart12.use_mirror_vertex_groups = False
me_geart12.update()
me_geart6_004 = bpy.data.meshes.new('GearT6.004')
me_geart6_004.from_pydata([(-0.4743, 0.1444, -0.25), (-0.651, 0.1223, 0.25), (-0.4743, 0.1444, 0.25), (-0.651, 0.1223, -0.25), (-0.7179, -0.08364, -0.25), (-0.6985, -0.1011, 0.25), (-0.7179, -0.08364, 0.25), (-0.6985, -0.1011, -0.25), (-0.7439, 0.03863, -0.25), (-0.7333, 0.0625, 0.25), (-0.7333, 0.0625, -0.25), (-0.7439, 0.03863, 0.25), (-0.6758, 0.1142, -0.25), (-0.6985, 0.1011, 0.25), (-0.6758, 0.1142, 0.25), (-0.6985, 0.1011, -0.25), (0.4314, 0.5799, 0.25), (0.4368, 0.5282, 0.25), (0.4368, 0.5543, 0.25), (0.4314, 0.5026, 0.25), (0.4208, 0.6038, 0.25), (0.4054, 0.6249, 0.25), (0.386, 0.6424, 0.25), (0.3633, 0.6555, 0.25), (0.2196, 0.6249, 0.25), (0.3385, 0.6635, 0.25), (0.7439, 0.03863, 0.25), (0.7493, -0.01307, 0.25), (0.7493, 0.01307, 0.25), (0.7439, -0.03863, 0.25), (0.7333, 0.0625, 0.25), (0.7333, -0.0625, 0.25), (0.7179, 0.08364, 0.25), (0.7179, -0.08364, 0.25), (0.6985, 0.1011, 0.25), (0.6985, -0.1011, 0.25), (0.6758, 0.1142, 0.25), (0.6758, -0.1142, 0.25), (0.651, 0.1223, 0.25), (0.651, -0.1223, 0.25), (0.4347, 0.02503, 0.25), (0.4743, 0.1444, 0.25), (0.4347, -0.02503, 0.25), (0.413, 0.07014, 0.25), (0.3738, 0.1014, 0.25), (0.3622, 0.3385, 0.25), (0.325, 0.1125, 0.25), (0.3125, 0.6663, 0.25), (0.2865, 0.6635, 0.25), (0.1097, 0.3, 0.25), (0.1097, 0.35, 0.25), (0.2617, 0.6555, 0.25), (0.239, 0.6424, 0.25), (0.112, 0.483, 0.25), (0.2762, 0.1014, 0.25), (0.2153, 0.02503, 0.25), (0.1407, 0.08125, 0.25), (0.2153, -0.02503, 0.25), (0.08796, 0.2549, 0.25), (0.237, 0.07014, 0.25), (0.04881, 0.2236, 0.25), (3.608e-17, 0.1625, 0.25), (4.718e-17, 0.2125, 0.25), (-0.04881, 0.2236, 0.25), (-0.1407, 0.08125, 0.25), (-0.08796, 0.2549, 0.25), (-0.1097, 0.3, 0.25), (-0.1097, 0.35, 0.25), (-0.2153, 0.02503, 0.25), (-0.1407, -0.08125, 0.25), (-0.2762, 0.1014, 0.25), (-0.3622, 0.3385, 0.25), (-0.112, 0.483, 0.25), (-0.2196, 0.6249, 0.25), (-0.237, 0.07014, 0.25), (-0.4314, 0.5026, 0.25), (-0.239, 0.6424, 0.25), (-0.2617, 0.6555, 0.25), (-0.2865, 0.6635, 0.25), (-0.3125, 0.6663, 0.25), (-0.3385, 0.6635, 0.25), (-0.325, 0.1125, 0.25), (-0.3738, 0.1014, 0.25), (-0.413, 0.07014, 0.25), (-0.4347, 0.02503, 0.25), (0.4743, -0.1444, 0.25), (0.413, -0.07014, 0.25), (0.3738, -0.1014, 0.25), (0.3622, -0.3385, 0.25), (0.325, -0.1125, 0.25), (0.2762, -0.1014, 0.25), (0.112, -0.483, 0.25), (0.1097, -0.35, 0.25), (0.2196, -0.6249, 0.25), (0.3385, -0.6635, 0.25), (0.1097, -0.3, 0.25), (0.3125, -0.6663, 0.25), (0.2865, -0.6635, 0.25), (0.2617, -0.6555, 0.25), (0.1407, -0.08125, 0.25), (0.237, -0.07014, 0.25), (0.08796, -0.2549, 0.25), (0.239, -0.6424, 0.25), (0.04881, -0.2236, 0.25), (-3.608e-17, -0.1625, 0.25), (-4.718e-17, -0.2125, 0.25), (-0.04881, -0.2236, 0.25), (-0.3622, -0.3385, 0.25), (-0.1097, -0.35, 0.25), (-0.1097, -0.3, 0.25), (-0.08796, -0.2549, 0.25), (-0.2762, -0.1014, 0.25), (-0.2153, -0.02503, 0.25), (-0.237, -0.07014, 0.25), (-0.112, -0.483, 0.25), (-0.2196, -0.6249, 0.25), (-0.4314, -0.5026, 0.25), (-0.239, -0.6424, 0.25), (-0.2617, -0.6555, 0.25), (-0.325, -0.1125, 0.25), (-0.2865, -0.6635, 0.25), (-0.3125, -0.6663, 0.25), (-0.3738, -0.1014, 0.25), (-0.4743, -0.1444, 0.25), (-0.413, -0.07014, 0.25), (-0.4347, -0.02503, 0.25), (-0.651, -0.1223, 0.25), (-0.6758, -0.1142, 0.25), (-0.7179, 0.08364, 0.25), (-0.7333, -0.0625, 0.25), (-0.7439, -0.03863, 0.25), (-0.7493, 0.01307, 0.25), (-0.7493, -0.01307, 0.25), (-0.3633, 0.6555, 0.25), (-0.386, 0.6424, 0.25), (-0.4054, 0.6249, 0.25), (-0.4208, 0.6038, 0.25), (-0.4314, 0.5799, 0.25), (-0.4368, 0.5543, 0.25), (-0.4368, 0.5282, 0.25), (-0.3385, -0.6635, 0.25), (-0.3633, -0.6555, 0.25), (-0.386, -0.6424, 0.25), (-0.4054, -0.6249, 0.25), (-0.4208, -0.6038, 0.25), (-0.4314, -0.5799, 0.25), (-0.4368, -0.5282, 0.25), (-0.4368, -0.5543, 0.25), (0.08796, 0.3951, 0.25), (0.04881, 0.4264, 0.25), (9.714e-17, 0.4375, 0.25), (-0.08796, 0.3951, 0.25), (-0.04881, 0.4264, 0.25), (0.4314, -0.5026, 0.25), (0.4368, -0.5543, 0.25), (0.4368, -0.5282, 0.25), (0.4314, -0.5799, 0.25), (0.4208, -0.6038, 0.25), (0.4054, -0.6249, 0.25), (0.386, -0.6424, 0.25), (0.3633, -0.6555, 0.25), (0.08796, -0.3951, 0.25), (0.04881, -0.4264, 0.25), (-9.714e-17, -0.4375, 0.25), (-0.04881, -0.4264, 0.25), (-0.08796, -0.3951, 0.25), (-0.7439, -0.03863, -0.25), (-0.7493, -0.01307, -0.25), (-0.6758, -0.1142, -0.25), (0.4314, -0.5799, -0.25), (0.4368, -0.5282, -0.25), (0.4368, -0.5543, -0.25), (0.4314, -0.5026, -0.25), (0.4208, -0.6038, -0.25), (0.4054, -0.6249, -0.25), (0.386, -0.6424, -0.25), (0.3633, -0.6555, -0.25), (0.2196, -0.6249, -0.25), (0.3385, -0.6635, -0.25), (0.7439, -0.03863, -0.25), (0.7493, 0.01307, -0.25), (0.7493, -0.01307, -0.25), (0.7439, 0.03863, -0.25), (0.7333, -0.0625, -0.25), (0.7333, 0.0625, -0.25), (0.7179, -0.08364, -0.25), (0.7179, 0.08364, -0.25), (0.6985, -0.1011, -0.25), (0.6985, 0.1011, -0.25), (0.6758, -0.1142, -0.25), (0.6758, 0.1142, -0.25), (0.651, -0.1223, -0.25), (0.651, 0.1223, -0.25), (0.4347, -0.02503, -0.25), (0.4743, -0.1444, -0.25), (0.4347, 0.02503, -0.25), (0.413, -0.07014, -0.25), (0.3738, -0.1014, -0.25), (0.3622, -0.3385, -0.25), (0.325, -0.1125, -0.25), (0.3125, -0.6663, -0.25), (0.2865, -0.6635, -0.25), (0.1097, -0.3, -0.25), (0.1097, -0.35, -0.25), (0.2617, -0.6555, -0.25), (0.239, -0.6424, -0.25), (0.112, -0.483, -0.25), (0.2762, -0.1014, -0.25), (0.2153, -0.02503, -0.25), (0.1407, -0.08125, -0.25), (0.2153, 0.02503, -0.25), (0.08796, -0.2549, -0.25), (0.237, -0.07014, -0.25), (0.04881, -0.2236, -0.25), (-3.608e-17, -0.1625, -0.25), (-4.718e-17, -0.2125, -0.25), (-0.04881, -0.2236, -0.25), (-0.1407, -0.08125, -0.25), (-0.08796, -0.2549, -0.25), (-0.1097, -0.3, -0.25), (-0.1097, -0.35, -0.25), (-0.2153, -0.02503, -0.25), (-0.1407, 0.08125, -0.25), (-0.2762, -0.1014, -0.25), (-0.3622, -0.3385, -0.25), (-0.112, -0.483, -0.25), (-0.2196, -0.6249, -0.25), (-0.237, -0.07014, -0.25), (-0.4314, -0.5026, -0.25), (-0.239, -0.6424, -0.25), (-0.2617, -0.6555, -0.25), (-0.2865, -0.6635, -0.25), (-0.3125, -0.6663, -0.25), (-0.3385, -0.6635, -0.25), (-0.325, -0.1125, -0.25), (-0.3738, -0.1014, -0.25), (-0.4743, -0.1444, -0.25), (-0.413, -0.07014, -0.25), (-0.651, -0.1223, -0.25), (-0.4347, -0.02503, -0.25), (0.4743, 0.1444, -0.25), (0.413, 0.07014, -0.25), (0.3738, 0.1014, -0.25), (0.3622, 0.3385, -0.25), (0.325, 0.1125, -0.25), (0.2762, 0.1014, -0.25), (0.112, 0.483, -0.25), (0.1097, 0.35, -0.25), (0.2196, 0.6249, -0.25), (0.3385, 0.6635, -0.25), (0.1097, 0.3, -0.25), (0.3125, 0.6663, -0.25), (0.2865, 0.6635, -0.25), (0.2617, 0.6555, -0.25), (0.1407, 0.08125, -0.25), (0.237, 0.07014, -0.25), (0.08796, 0.2549, -0.25), (0.239, 0.6424, -0.25), (0.04881, 0.2236, -0.25), (3.608e-17, 0.1625, -0.25), (4.718e-17, 0.2125, -0.25), (-0.04881, 0.2236, -0.25), (-0.3622, 0.3385, -0.25), (-0.1097, 0.35, -0.25), (-0.1097, 0.3, -0.25), (-0.08796, 0.2549, -0.25), (-0.2762, 0.1014, -0.25), (-0.2153, 0.02503, -0.25), (-0.237, 0.07014, -0.25), (-0.112, 0.483, -0.25), (-0.2196, 0.6249, -0.25), (-0.4314, 0.5026, -0.25), (-0.239, 0.6424, -0.25), (-0.2617, 0.6555, -0.25), (-0.325, 0.1125, -0.25), (-0.2865, 0.6635, -0.25), (-0.3125, 0.6663, -0.25), (-0.3738, 0.1014, -0.25), (-0.413, 0.07014, -0.25), (-0.4347, 0.02503, -0.25), (-0.7179, 0.08364, -0.25), (-0.7333, -0.0625, -0.25), (-0.7493, 0.01307, -0.25), (0.08796, -0.3951, -0.25), (0.04881, -0.4264, -0.25), (-9.714e-17, -0.4375, -0.25), (-0.08796, -0.3951, -0.25), (-0.04881, -0.4264, -0.25), (0.4314, 0.5026, -0.25), (0.4368, 0.5543, -0.25), (0.4368, 0.5282, -0.25), (0.4314, 0.5799, -0.25), (0.4208, 0.6038, -0.25), (0.4054, 0.6249, -0.25), (0.386, 0.6424, -0.25), (0.3633, 0.6555, -0.25), (0.08796, 0.3951, -0.25), (0.04881, 0.4264, -0.25), (9.714e-17, 0.4375, -0.25), (-0.04881, 0.4264, -0.25), (-0.08796, 0.3951, -0.25), (-0.3633, -0.6555, -0.25), (-0.386, -0.6424, -0.25), (-0.4054, -0.6249, -0.25), (-0.4208, -0.6038, -0.25), (-0.4314, -0.5799, -0.25), (-0.4368, -0.5543, -0.25), (-0.4368, -0.5282, -0.25), (-0.3385, 0.6635, -0.25), (-0.3633, 0.6555, -0.25), (-0.386, 0.6424, -0.25), (-0.4054, 0.6249, -0.25), (-0.4208, 0.6038, -0.25), (-0.4314, 0.5799, -0.25), (-0.4368, 0.5282, -0.25), (-0.4368, 0.5543, -0.25)], [], [(0, 1, 2), (1, 0, 3), (4, 5, 6), (5, 4, 7), (8, 9, 10), (9, 8, 11), (12, 13, 14), (13, 12, 15), (16, 17, 18), (16, 19, 17), (20, 19, 16), (21, 19, 20), (22, 19, 21), (23, 19, 22), (24, 19, 23), (24, 23, 25), (26, 27, 28), (26, 29, 27), (30, 29, 26), (30, 31, 29), (32, 31, 30), (32, 33, 31), (34, 33, 32), (34, 35, 33), (36, 35, 34), (36, 37, 35), (38, 37, 36), (38, 39, 37), (40, 38, 41), (38, 40, 39), (42, 39, 40), (41, 43, 40), (41, 44, 43), (45, 44, 41), (19, 24, 45), (45, 46, 44), (24, 25, 47), (24, 47, 48), (49, 45, 50), (24, 48, 51), (24, 51, 52), (53, 45, 24), (54, 45, 49), (45, 54, 46), (55, 56, 57), (56, 54, 58), (45, 53, 50), (58, 54, 49), (59, 56, 55), (54, 56, 59), (60, 56, 58), (61, 60, 62), (60, 61, 56), (63, 61, 62), (64, 63, 65), (63, 64, 61), (66, 64, 65), (67, 64, 66), (64, 68, 69), (70, 67, 71), (71, 72, 73), (64, 74, 68), (75, 73, 76), (75, 76, 77), (67, 70, 64), (75, 77, 78), (75, 78, 79), (64, 70, 74), (75, 79, 80), (70, 71, 81), (71, 82, 81), (2, 82, 71), (82, 2, 83), (1, 84, 2), (83, 2, 84), (39, 42, 85), (86, 85, 42), (87, 85, 86), (87, 88, 85), (89, 88, 87), (90, 88, 89), (91, 88, 92), (88, 93, 94), (88, 90, 95), (94, 93, 96), (97, 93, 98), (99, 90, 100), (96, 93, 97), (99, 100, 57), (99, 57, 56), (90, 99, 101), (88, 95, 92), (98, 93, 102), (90, 101, 95), (99, 103, 101), (104, 103, 99), (104, 105, 103), (104, 106, 105), (69, 106, 104), (107, 108, 109), (106, 69, 110), (111, 110, 69), (110, 111, 109), (112, 69, 68), (113, 69, 112), (111, 69, 113), (109, 111, 107), (114, 107, 115), (116, 115, 107), (108, 107, 114), (115, 116, 117), (117, 116, 118), (107, 111, 119), (118, 116, 120), (120, 116, 121), (122, 107, 119), (123, 122, 124), (123, 124, 125), (84, 1, 125), (122, 123, 107), (126, 125, 1), (125, 126, 123), (14, 126, 1), (14, 127, 126), (13, 127, 14), (13, 5, 127), (128, 5, 13), (128, 6, 5), (9, 6, 128), (9, 129, 6), (11, 129, 9), (11, 130, 129), (131, 130, 11), (130, 131, 132), (75, 80, 133), (75, 133, 134), (75, 134, 135), (75, 135, 136), (75, 136, 137), (73, 75, 71), (138, 75, 137), (75, 138, 139), (121, 116, 140), (140, 116, 141), (141, 116, 142), (142, 116, 143), (143, 116, 144), (116, 145, 144), (146, 145, 116), (145, 146, 147), (53, 148, 50), (53, 149, 148), (53, 150, 149), (72, 150, 53), (71, 67, 72), (151, 72, 67), (152, 72, 151), (150, 72, 152), (153, 154, 155), (153, 156, 154), (153, 157, 156), (153, 158, 157), (153, 159, 158), (153, 160, 159), (94, 153, 88), (153, 94, 160), (88, 91, 93), (161, 91, 92), (162, 91, 161), (163, 91, 162), (114, 163, 164), (163, 114, 91), (165, 114, 164), (114, 165, 108), (166, 132, 167), (132, 166, 130), (3, 14, 1), (14, 3, 12), (7, 127, 5), (127, 7, 168), (169, 170, 171), (169, 172, 170), (173, 172, 169), (174, 172, 173), (175, 172, 174), (176, 172, 175), (177, 172, 176), (177, 176, 178), (179, 180, 181), (179, 182, 180), (183, 182, 179), (183, 184, 182), (185, 184, 183), (185, 186, 184), (187, 186, 185), (187, 188, 186), (189, 188, 187), (189, 190, 188), (191, 190, 189), (191, 192, 190), (193, 191, 194), (191, 193, 192), (195, 192, 193), (194, 196, 193), (194, 197, 196), (198, 197, 194), (172, 177, 198), (198, 199, 197), (177, 178, 200), (177, 200, 201), (202, 198, 203), (177, 201, 204), (177, 204, 205), (206, 198, 177), (207, 198, 202), (198, 207, 199), (208, 209, 210), (209, 207, 211), (198, 206, 203), (211, 207, 202), (212, 209, 208), (207, 209, 212), (213, 209, 211), (213, 214, 209), (215, 214, 213), (216, 214, 215), (217, 216, 218), (216, 217, 214), (219, 217, 218), (220, 217, 219), (217, 221, 222), (223, 220, 224), (224, 225, 226), (217, 227, 221), (228, 226, 229), (228, 229, 230), (220, 223, 217), (228, 230, 231), (228, 231, 232), (217, 223, 227), (228, 232, 233), (223, 224, 234), (224, 235, 234), (236, 235, 224), (235, 236, 237), (238, 239, 236), (237, 236, 239), (192, 195, 240), (241, 240, 195), (242, 240, 241), (242, 243, 240), (244, 243, 242), (245, 243, 244), (246, 243, 247), (243, 248, 249), (243, 245, 250), (249, 248, 251), (252, 248, 253), (254, 245, 255), (251, 248, 252), (254, 255, 210), (254, 210, 209), (245, 254, 256), (243, 250, 247), (253, 248, 257), (245, 256, 250), (254, 258, 256), (259, 258, 254), (258, 259, 260), (259, 261, 260), (222, 261, 259), (262, 263, 264), (261, 222, 265), (266, 265, 222), (265, 266, 264), (267, 222, 221), (268, 222, 267), (266, 222, 268), (264, 266, 262), (269, 262, 270), (271, 270, 262), (263, 262, 269), (270, 271, 272), (272, 271, 273), (262, 266, 274), (273, 271, 275), (275, 271, 276), (277, 262, 274), (0, 277, 278), (0, 278, 279), (239, 238, 279), (277, 0, 262), (3, 279, 238), (279, 3, 0), (168, 3, 238), (168, 12, 3), (7, 12, 168), (7, 15, 12), (4, 15, 7), (4, 280, 15), (281, 280, 4), (281, 10, 280), (166, 10, 281), (166, 8, 10), (167, 8, 166), (8, 167, 282), (206, 283, 203), (206, 284, 283), (206, 285, 284), (225, 285, 206), (224, 220, 225), (286, 225, 220), (287, 225, 286), (285, 225, 287), (288, 289, 290), (288, 291, 289), (288, 292, 291), (288, 293, 292), (288, 294, 293), (288, 295, 294), (249, 288, 243), (288, 249, 295), (243, 246, 248), (296, 246, 247), (297, 246, 296), (298, 246, 297), (269, 298, 299), (298, 269, 246), (300, 269, 299), (269, 300, 263), (228, 233, 301), (228, 301, 302), (228, 302, 303), (228, 303, 304), (228, 304, 305), (226, 228, 224), (306, 228, 305), (228, 306, 307), (276, 271, 308), (308, 271, 309), (309, 271, 310), (310, 271, 311), (311, 271, 312), (271, 313, 312), (314, 313, 271), (313, 314, 315), (167, 131, 282), (131, 167, 132), (282, 11, 8), (11, 282, 131), (281, 130, 166), (130, 281, 129), (4, 129, 281), (129, 4, 6), (15, 128, 13), (128, 15, 280), (10, 128, 280), (128, 10, 9), (168, 126, 127), (126, 168, 238), (238, 123, 126), (123, 238, 236), (228, 107, 224), (107, 228, 116), (303, 144, 304), (144, 303, 143), (306, 146, 307), (146, 306, 147), (301, 140, 141), (140, 301, 233), (303, 142, 143), (142, 303, 302), (307, 116, 228), (116, 307, 146), (230, 117, 118), (117, 230, 229), (302, 141, 142), (141, 302, 301), (233, 121, 140), (121, 233, 232), (231, 118, 120), (118, 231, 230), (305, 147, 306), (147, 305, 145), (304, 145, 305), (145, 304, 144), (229, 115, 117), (115, 229, 226), (115, 225, 114), (225, 115, 226), (232, 120, 121), (120, 232, 231), (177, 91, 206), (91, 177, 93), (156, 171, 154), (171, 156, 169), (204, 97, 98), (97, 204, 201), (158, 173, 157), (173, 158, 174), (201, 96, 97), (96, 201, 200), (177, 102, 93), (102, 177, 205), (154, 170, 155), (170, 154, 171), (178, 160, 94), (160, 178, 176), (175, 158, 159), (158, 175, 174), (157, 169, 156), (169, 157, 173), (200, 94, 96), (94, 200, 178), (205, 98, 102), (98, 205, 204), (155, 172, 153), (172, 155, 170), (153, 198, 88), (198, 153, 172), (176, 159, 160), (159, 176, 175), (194, 39, 85), (39, 194, 191), (191, 37, 39), (37, 191, 189), (188, 36, 34), (36, 188, 190), (29, 181, 27), (181, 29, 179), (28, 182, 26), (182, 28, 180), (26, 184, 30), (184, 26, 182), (186, 34, 32), (34, 186, 188), (187, 33, 35), (33, 187, 185), (31, 179, 29), (179, 31, 183), (189, 35, 37), (35, 189, 187), (190, 38, 36), (38, 190, 192), (192, 41, 38), (41, 192, 240), (27, 180, 28), (180, 27, 181), (30, 186, 32), (186, 30, 184), (33, 183, 31), (183, 33, 185), (252, 51, 48), (51, 252, 253), (45, 288, 19), (288, 45, 243), (293, 22, 21), (22, 293, 294), (19, 290, 17), (290, 19, 288), (253, 52, 51), (52, 253, 257), (294, 23, 22), (23, 294, 295), (249, 47, 25), (47, 249, 251), (251, 48, 47), (48, 251, 252), (18, 291, 16), (291, 18, 289), (20, 293, 21), (293, 20, 292), (17, 289, 18), (289, 17, 290), (257, 24, 52), (24, 257, 248), (295, 25, 23), (25, 295, 249), (16, 292, 20), (292, 16, 291), (246, 24, 248), (24, 246, 53), (315, 137, 313), (137, 315, 138), (276, 80, 79), (80, 276, 308), (273, 78, 77), (78, 273, 275), (72, 270, 73), (270, 72, 269), (310, 135, 134), (135, 310, 311), (312, 135, 311), (135, 312, 136), (275, 79, 78), (79, 275, 276), (270, 76, 73), (76, 270, 272), (314, 138, 315), (138, 314, 139), (309, 134, 133), (134, 309, 310), (308, 133, 80), (133, 308, 309), (313, 136, 312), (136, 313, 137), (272, 77, 76), (77, 272, 273), (271, 139, 314), (139, 271, 75), (262, 75, 271), (75, 262, 71), (225, 91, 114), (91, 225, 206), (0, 71, 262), (71, 0, 2), (224, 123, 236), (123, 224, 107), (246, 72, 53), (72, 246, 269), (88, 194, 85), (194, 88, 198), (41, 243, 45), (243, 41, 240), (277, 81, 82), (81, 277, 274), (234, 122, 119), (122, 234, 235), (125, 279, 84), (279, 125, 239), (221, 68, 267), (68, 221, 112), (267, 74, 268), (74, 267, 68), (84, 278, 83), (278, 84, 279), (278, 82, 83), (82, 278, 277), (235, 124, 122), (124, 235, 237), (124, 239, 125), (239, 124, 237), (274, 70, 81), (70, 274, 266), (227, 112, 221), (112, 227, 113), (266, 74, 70), (74, 266, 268), (227, 111, 113), (111, 227, 223), (223, 119, 111), (119, 223, 234), (299, 150, 152), (150, 299, 298), (66, 263, 67), (263, 66, 264), (247, 148, 296), (148, 247, 50), (67, 300, 151), (300, 67, 263), (300, 152, 151), (152, 300, 299), (261, 65, 63), (65, 261, 265), (260, 63, 62), (63, 260, 261), (65, 264, 66), (264, 65, 265), (250, 50, 247), (50, 250, 49), (256, 60, 58), (60, 256, 258), (258, 62, 60), (62, 258, 260), (297, 148, 149), (148, 297, 296), (298, 149, 150), (149, 298, 297), (256, 49, 250), (49, 256, 58), (245, 46, 54), (46, 245, 244), (199, 90, 89), (90, 199, 207), (57, 210, 55), (210, 57, 208), (255, 54, 59), (54, 255, 245), (100, 208, 57), (208, 100, 212), (193, 40, 195), (40, 193, 42), (195, 43, 241), (43, 195, 40), (55, 255, 59), (255, 55, 210), (207, 100, 90), (100, 207, 212), (244, 44, 46), (44, 244, 242), (197, 89, 87), (89, 197, 199), (242, 43, 44), (43, 242, 241), (196, 42, 193), (42, 196, 86), (196, 87, 86), (87, 196, 197), (216, 105, 106), (105, 216, 215), (285, 164, 163), (164, 285, 287), (108, 219, 109), (219, 108, 220), (165, 220, 108), (220, 165, 286), (203, 95, 202), (95, 203, 92), (202, 101, 211), (101, 202, 95), (109, 218, 110), (218, 109, 219), (218, 106, 110), (106, 218, 216), (287, 165, 164), (165, 287, 286), (283, 92, 203), (92, 283, 161), (284, 163, 162), (163, 284, 285), (213, 101, 103), (101, 213, 211), (215, 103, 105), (103, 215, 213), (283, 162, 161), (162, 283, 284), (222, 61, 64), (61, 222, 259), (214, 69, 104), (69, 214, 217), (69, 222, 64), (222, 69, 217), (259, 56, 61), (56, 259, 254), (209, 56, 254), (56, 209, 99), (209, 104, 99), (104, 209, 214)])
me_geart6_004.use_remesh_preserve_volume = False
me_geart6_004.use_remesh_preserve_attributes = False
me_geart6_004.use_mirror_vertex_groups = False
me_geart6_004.update()

# ---- objects
ob_peg = bpy.data.objects.new('Peg', me_peg)
ob_geart12 = bpy.data.objects.new('GearT12', me_geart12)
ob_geart6 = bpy.data.objects.new('GearT6', me_geart6_004)

# ---- transforms, parenting, visibility, modifiers, constraints
ob_peg.location = (0.0, 0.0, 0.0)
ob_peg.lineart.crease_threshold = 0.0
ob_geart12.location = (0.0, 0.0, 0.0)
ob_geart12.lineart.crease_threshold = 0.0
ob_geart6.location = (0.0, 0.0, 0.0)
ob_geart6.lineart.crease_threshold = 0.0

# ---- collection membership
col_collection_1.objects.link(ob_peg)
col_collection_1.objects.link(ob_geart12)
col_collection_1.objects.link(ob_geart6)

# ---- scene / render settings (as saved in the file)
scene.frame_start = 1; scene.frame_end = 250; scene.frame_set(1)
scene.render.engine = 'BLENDER_EEVEE_NEXT'
scene.render.resolution_percentage = 50
scene.render.dither_intensity = 0.0
scene.cycles.use_denoising = False
scene.cycles.samples = 128
scene.cycles.sampling_pattern = 'TABULATED_SOBOL'
scene.cycles.light_sampling_threshold = 0.0
scene.cycles.use_adaptive_sampling = False
scene.cycles.use_light_tree = False
scene.cycles.blur_glossy = 0.0
scene.cycles.sample_clamp_indirect = 0.0
scene.view_settings.view_transform = 'Standard'
bpy.context.view_layer.update()

# ---- added for rendering (the .blend has no active camera and no usable light): camera, sun
cam_auto = bpy.data.cameras.new('AutoCamera')
cam_auto.lens = 50.0
cam_auto.sensor_width = 36.0
cam_auto.clip_end = 1000.0
ob_auto_camera = bpy.data.objects.new('AutoCamera', cam_auto)
scene.collection.objects.link(ob_auto_camera)
ob_auto_camera.location = (3.38397, -4.06076, 3.08217)
ob_auto_camera.rotation_euler = (1.09748, -7.21219e-08, 0.694738)
scene.camera = ob_auto_camera
light_auto_sun = bpy.data.lights.new('AutoSun', 'SUN')
light_auto_sun.energy = 3.0
light_auto_sun.angle = 0.0523599
ob_auto_sun = bpy.data.objects.new('AutoSun', light_auto_sun)
scene.collection.objects.link(ob_auto_sun)
ob_auto_sun.rotation_euler = (0.872665, 0.174533, 0.523599)
bpy.context.view_layer.update()

